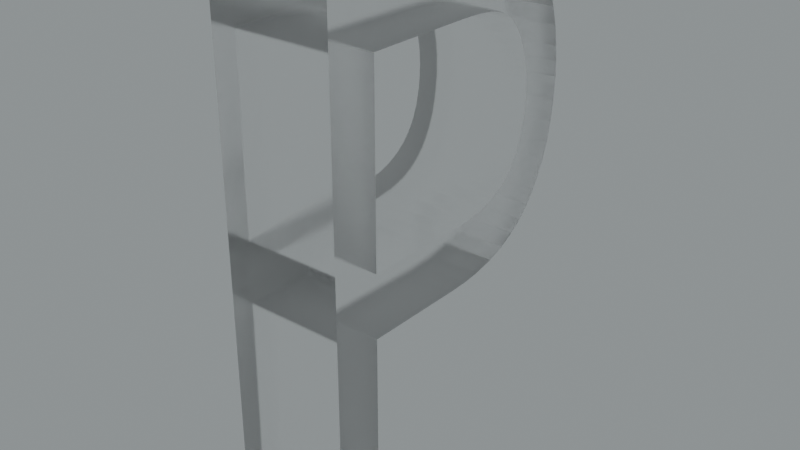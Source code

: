 # Source: blend.blend  (saved by Blender 3.5.10; exported with 4.5.12 LTS)
import bpy
from mathutils import Matrix  # noqa: F401  (used for matrix-valued properties, if any)

bpy.ops.wm.read_factory_settings(use_empty=True)
scene = bpy.context.scene
scene.name = 'Scene'

# ---- collections
col_collection = bpy.data.collections.new('Collection'); scene.collection.children.link(col_collection)

# ---- images (referenced by path relative to the original .blend; pixels are not part of the script)
import os
ASSET_DIR = os.environ.get("B2B_ASSET_DIR", "")  # directory of the original .blend (textures are referenced by path, not embedded)
HERE = os.path.dirname(os.path.abspath(__file__))  # packed textures are extracted next to this script under _unpacked/

def load_image(name, relpath, width, height, colorspace="sRGB"):
    """Load a texture the original file referenced (path relative to the .blend, or extracted next to this script)."""
    p = next((c for c in (os.path.join(HERE, relpath), os.path.join(ASSET_DIR, relpath)) if relpath and os.path.exists(c)), "")
    if p:
        img = bpy.data.images.load(p, check_existing=True)
        img.name = name
    else:  # same state as the original file: an image datablock whose file is absent (Cycles renders it pink)
        img = bpy.data.images.new(name, width, height)
        img.source = "FILE"
        img.filepath = "//" + (relpath or name)
    img.colorspace_settings.name = colorspace
    return img
img_satara_night_4k_hdr = load_image('satara_night_4k.hdr', 'satara_night_4k.hdr', 1024, 1024, 'Linear Rec.709')

# ---- materials (node trees are filled in below, after node groups)
mat_material_016 = bpy.data.materials.new('Material.016')

# ---- material node trees
mat_material_016.use_nodes = True; mat_material_016.node_tree.nodes.clear()
_N = mat_material_016.node_tree.nodes; _L = mat_material_016.node_tree.links
n0 = _N.new('ShaderNodeMixShader'); n0.name = 'Mix Shader'; n0.location = (464, 339)
n1 = _N.new('ShaderNodeOutputMaterial'); n1.name = 'Material Output.001'; n1.location = (640, 365)
n2 = _N.new('ShaderNodeLayerWeight'); n2.name = 'Layer Weight'; n2.location = (293, 394)
n2.inputs[0].default_value = 0.1
n3 = _N.new('ShaderNodeBsdfAnisotropic'); n3.name = 'Glossy BSDF'; n3.location = (127, 182)
n3.width = 280
n3.distribution = 'GGX'
n3.inputs[1].default_value = 0.6
n4 = _N.new('ShaderNodeBsdfGlass'); n4.name = 'Glass BSDF'; n4.location = (-45, 295)
n4.distribution = 'BECKMANN'
n4.inputs[1].default_value = 0.2
_L.new(n3.outputs[0], n0.inputs[2])
_L.new(n2.outputs[0], n0.inputs[0])
_L.new(n4.outputs[0], n0.inputs[1])
_L.new(n0.outputs[0], n1.inputs[0])
n1.is_active_output = True

# ---- world
world_world = bpy.data.worlds.new('World'); scene.world = world_world
world_world.use_nodes = True; world_world.node_tree.nodes.clear()
_N = world_world.node_tree.nodes; _L = world_world.node_tree.links
n0 = _N.new('ShaderNodeBackground'); n0.name = 'Background.001'; n0.location = (26, -164)
n1 = _N.new('ShaderNodeBackground'); n1.name = 'Background'; n1.location = (337, 91)
n1.inputs[0].default_value = (0.05088, 0.05088, 0.05088, 1.0)
n2 = _N.new('ShaderNodeOutputWorld'); n2.name = 'World Output'; n2.location = (512, 287)
n3 = _N.new('ShaderNodeValToRGB'); n3.name = 'ColorRamp'; n3.location = (98, 373)
while len(n3.color_ramp.elements) > 1: n3.color_ramp.elements.remove(n3.color_ramp.elements[-1])
n3.color_ramp.elements[0].position = 0.0; n3.color_ramp.elements[0].color = (0.0, 0.0, 0.0, 1.0)
_e = n3.color_ramp.elements.new(1.0); _e.color = (0.8561, 0.9404, 0.9606, 1.0)
n4 = _N.new('ShaderNodeTexEnvironment'); n4.name = 'Environment Texture'; n4.location = (-269, 312)
n4.image = img_satara_night_4k_hdr
_L.new(n4.outputs[0], n3.inputs[0])
_L.new(n3.outputs[0], n2.inputs[0])
n2.is_active_output = True
world_world.color = (0.05088, 0.05088, 0.05088)
world_world.use_sun_shadow = False
world_world.sun_shadow_jitter_overblur = 0.0

# ---- meshes
me_x = bpy.data.meshes.new('Р')
me_x.from_pydata([(8.235, 21.9, -5.0), (0.3254, 21.9, -5.0), (0.3254, 21.9, 3.004e-05), (8.235, 21.9, 3.004e-05), (9.802, 21.86, -5.0), (9.802, 21.86, 3.004e-05), (10.67, 21.8, 3.004e-05), (10.67, 21.8, -5.0), (11.47, 21.71, 3.004e-05), (11.47, 21.71, -5.0), (12.19, 21.56, -5.0), (12.19, 21.56, 3.004e-05), (12.89, 21.32, -5.0), (12.89, 21.32, 3.004e-05), (13.44, 21.05, -5.0), (13.44, 21.05, 3.004e-05), (13.98, 20.72, -5.0), (13.98, 20.72, 3.004e-05), (14.51, 20.3, -5.0), (14.51, 20.3, 3.004e-05), (14.97, 19.8, -5.0), (14.97, 19.8, 3.004e-05), (15.39, 19.21, 3.004e-05), (15.39, 19.21, -5.0), (15.73, 18.54, -5.0), (15.73, 18.54, 3.004e-05), (16.02, 17.76, -5.0), (16.02, 17.76, 3.004e-05), (16.21, 16.95, -5.0), (16.21, 16.95, 3.004e-05), (16.3, 16.32, 3.004e-05), (16.3, 16.32, -5.0), (16.33, 15.68, 3.004e-05), (16.33, 15.68, -5.0), (16.28, 14.77, -5.0), (16.28, 14.77, 3.004e-05), (16.13, 13.91, -5.0), (16.13, 13.91, 3.004e-05), (15.91, 13.15, 3.004e-05), (15.91, 13.15, -5.0), (15.61, 12.46, -5.0), (15.61, 12.46, 3.004e-05), (15.22, 11.83, 3.004e-05), (15.22, 11.83, -5.0), (14.85, 11.35, 3.004e-05), (14.85, 11.35, -5.0), (14.43, 10.9, -5.0), (14.43, 10.9, 3.004e-05), (13.83, 10.42, -5.0), (13.83, 10.42, 3.004e-05), (13.15, 10.02, -5.0), (13.15, 10.02, 3.004e-05), (12.33, 9.675, -5.0), (12.33, 9.675, 3.004e-05), (11.38, 9.404, -5.0), (11.38, 9.404, 3.004e-05), (10.27, 9.213, -5.0), (10.27, 9.213, 3.004e-05), (9.338, 9.13, -5.0), (9.338, 9.13, 3.004e-05), (8.335, 9.102, -5.0), (8.335, 9.102, 3.004e-05), (2.885, 9.102, -5.0), (2.885, 9.102, 3.004e-05), (2.885, 0.1422, -5.0), (2.885, 0.1422, 3.004e-05), (0.3254, 0.1422, -5.0), (0.3254, 0.1422, 3.004e-05), (8.555, 11.66, -5.0), (2.885, 11.66, -5.0), (2.885, 11.66, 3.004e-05), (8.555, 11.66, 3.004e-05), (9.641, 11.71, -5.0), (9.641, 11.71, 3.004e-05), (10.6, 11.85, -5.0), (10.6, 11.85, 3.004e-05), (11.35, 12.06, -5.0), (11.35, 12.06, 3.004e-05), (11.97, 12.33, -5.0), (11.97, 12.33, 3.004e-05), (12.48, 12.65, -5.0), (12.48, 12.65, 3.004e-05), (12.89, 13.03, 3.004e-05), (12.89, 13.03, -5.0), (13.22, 13.46, 3.004e-05), (13.22, 13.46, -5.0), (13.49, 14.0, -5.0), (13.49, 14.0, 3.004e-05), (13.67, 14.62, 3.004e-05), (13.67, 14.62, -5.0), (13.74, 15.09, 3.004e-05), (13.74, 15.09, -5.0), (13.77, 15.59, 3.004e-05), (13.77, 15.59, -5.0), (13.72, 16.26, 3.004e-05), (13.72, 16.26, -5.0), (13.57, 16.88, 3.004e-05), (13.57, 16.88, -5.0), (13.37, 17.39, -5.0), (13.37, 17.39, 3.004e-05), (13.09, 17.87, -5.0), (13.09, 17.87, 3.004e-05), (12.71, 18.34, -5.0), (12.71, 18.34, 3.004e-05), (12.29, 18.71, -5.0), (12.29, 18.71, 3.004e-05), (11.87, 18.95, -5.0), (11.87, 18.95, 3.004e-05), (11.43, 19.1, -5.0), (11.43, 19.1, 3.004e-05), (10.66, 19.24, -5.0), (10.66, 19.24, 3.004e-05), (9.683, 19.32, -5.0), (9.683, 19.32, 3.004e-05), (8.495, 19.34, -5.0), (8.495, 19.34, 3.004e-05), (2.885, 19.34, -5.0), (2.885, 19.34, 3.004e-05)], [], [(0, 1, 2), (0, 2, 3), (4, 0, 3), (4, 3, 5), (4, 5, 6), (7, 6, 8), (7, 4, 6), (9, 7, 8), (10, 9, 8), (10, 8, 11), (12, 11, 13), (12, 10, 11), (14, 13, 15), (14, 12, 13), (16, 15, 17), (16, 14, 15), (18, 16, 17), (18, 17, 19), (20, 19, 21), (20, 21, 22), (20, 18, 19), (23, 20, 22), (24, 22, 25), (24, 23, 22), (26, 24, 25), (26, 25, 27), (28, 27, 29), (28, 29, 30), (28, 26, 27), (31, 30, 32), (31, 28, 30), (33, 31, 32), (34, 33, 32), (34, 32, 35), (36, 35, 37), (36, 37, 38), (36, 34, 35), (39, 36, 38), (40, 38, 41), (40, 41, 42), (40, 39, 38), (43, 42, 44), (43, 40, 42), (45, 43, 44), (46, 44, 47), (46, 45, 44), (48, 46, 47), (48, 47, 49), (50, 49, 51), (50, 48, 49), (52, 51, 53), (52, 50, 51), (54, 53, 55), (54, 52, 53), (56, 55, 57), (56, 54, 55), (58, 57, 59), (58, 56, 57), (60, 59, 61), (60, 58, 59), (62, 60, 61), (62, 61, 63), (64, 62, 63), (64, 63, 65), (66, 64, 65), (66, 65, 67), (1, 66, 67), (1, 67, 2), (68, 69, 70), (68, 70, 71), (72, 68, 71), (72, 71, 73), (74, 73, 75), (74, 72, 73), (76, 75, 77), (76, 74, 75), (78, 77, 79), (78, 76, 77), (80, 79, 81), (80, 81, 82), (80, 78, 79), (83, 82, 84), (83, 80, 82), (85, 83, 84), (86, 84, 87), (86, 87, 88), (86, 85, 84), (89, 88, 90), (89, 86, 88), (91, 90, 92), (91, 89, 90), (93, 91, 92), (93, 92, 94), (95, 94, 96), (95, 93, 94), (97, 95, 96), (98, 96, 99), (98, 97, 96), (100, 99, 101), (100, 98, 99), (102, 100, 101), (102, 101, 103), (104, 103, 105), (104, 102, 103), (106, 105, 107), (106, 104, 105), (108, 107, 109), (108, 106, 107), (110, 108, 109), (110, 109, 111), (112, 111, 113), (112, 110, 111), (114, 113, 115), (114, 112, 113), (116, 114, 115), (116, 115, 117), (69, 116, 117), (69, 117, 70), (114, 116, 0), (116, 1, 0), (64, 66, 62), (62, 66, 69), (62, 69, 60), (58, 60, 68), (36, 89, 34), (89, 91, 34), (60, 69, 68), (91, 93, 34), (56, 58, 72), (58, 68, 72), (114, 0, 4), (112, 114, 4), (116, 69, 1), (34, 93, 33), (69, 66, 1), (54, 56, 74), (56, 72, 74), (112, 4, 7), (52, 54, 76), (110, 112, 7), (33, 93, 31), (54, 74, 76), (93, 95, 31), (48, 50, 78), (50, 52, 78), (31, 95, 28), (52, 76, 78), (95, 97, 28), (48, 78, 80), (48, 80, 46), (108, 110, 9), (110, 7, 9), (46, 80, 83), (106, 108, 10), (108, 9, 10), (46, 83, 45), (97, 98, 26), (28, 97, 26), (106, 10, 12), (83, 85, 43), (45, 83, 43), (26, 98, 24), (104, 106, 14), (106, 12, 14), (98, 100, 23), (24, 98, 23), (104, 14, 16), (102, 104, 16), (43, 85, 40), (100, 102, 20), (23, 100, 20), (85, 86, 40), (102, 16, 18), (20, 102, 18), (40, 86, 39), (39, 86, 36), (86, 89, 36), (3, 117, 115), (3, 2, 117), (63, 67, 65), (70, 67, 63), (61, 70, 63), (71, 61, 59), (35, 88, 37), (35, 90, 88), (71, 70, 61), (35, 92, 90), (73, 59, 57), (73, 71, 59), (5, 3, 115), (5, 115, 113), (2, 70, 117), (32, 92, 35), (2, 67, 70), (75, 57, 55), (75, 73, 57), (6, 5, 113), (77, 55, 53), (6, 113, 111), (30, 92, 32), (77, 75, 55), (30, 94, 92), (79, 51, 49), (79, 53, 51), (29, 94, 30), (79, 77, 53), (29, 96, 94), (81, 79, 49), (47, 81, 49), (8, 111, 109), (8, 6, 111), (82, 81, 47), (11, 109, 107), (11, 8, 109), (44, 82, 47), (27, 99, 96), (27, 96, 29), (13, 11, 107), (42, 84, 82), (42, 82, 44), (25, 99, 27), (15, 107, 105), (15, 13, 107), (22, 101, 99), (22, 99, 25), (17, 15, 105), (17, 105, 103), (41, 84, 42), (21, 103, 101), (21, 101, 22), (41, 87, 84), (19, 17, 103), (19, 103, 21), (38, 87, 41), (37, 87, 38), (37, 88, 87)])
me_x.materials.append(mat_material_016)
me_x.update()

# ---- objects
ob_x = bpy.data.objects.new('Р', me_x)

# ---- transforms, parenting, visibility, modifiers, constraints
ob_x.location = (-0.08638, 0.05766, 0.1605)
ob_x.rotation_euler = (-4.712, 2.22e-16, -4.712)
ob_x.scale = (0.06222, 0.08008, 0.08008)

# ---- collection membership
col_collection.objects.link(ob_x)

# ---- scene / render settings (as saved in the file)
scene.frame_start = 1; scene.frame_end = 250; scene.frame_set(0)
scene.render.engine = 'CYCLES'
scene.render.film_transparent = True
scene.cycles.samples = 16
scene.cycles.sampling_pattern = 'TABULATED_SOBOL'
scene.cycles.use_adaptive_sampling = False
scene.cycles.use_light_tree = False
scene.cycles.film_transparent_glass = True
scene.cycles.film_transparent_roughness = 1.0
scene.eevee.use_raytracing = True
scene.view_settings.view_transform = 'Filmic'
bpy.context.view_layer.update()

# ---- added for rendering (the .blend has no active camera): camera
cam_auto = bpy.data.cameras.new('AutoCamera')
cam_auto.lens = 50.0
cam_auto.sensor_width = 36.0
cam_auto.clip_end = 1000.0
ob_auto_camera = bpy.data.objects.new('AutoCamera', cam_auto)
scene.collection.objects.link(ob_auto_camera)
ob_auto_camera.location = (1.60682, -1.69643, 2.55793)
ob_auto_camera.rotation_euler = (1.09748, -7.21219e-08, 0.694738)
scene.camera = ob_auto_camera
bpy.context.view_layer.update()
